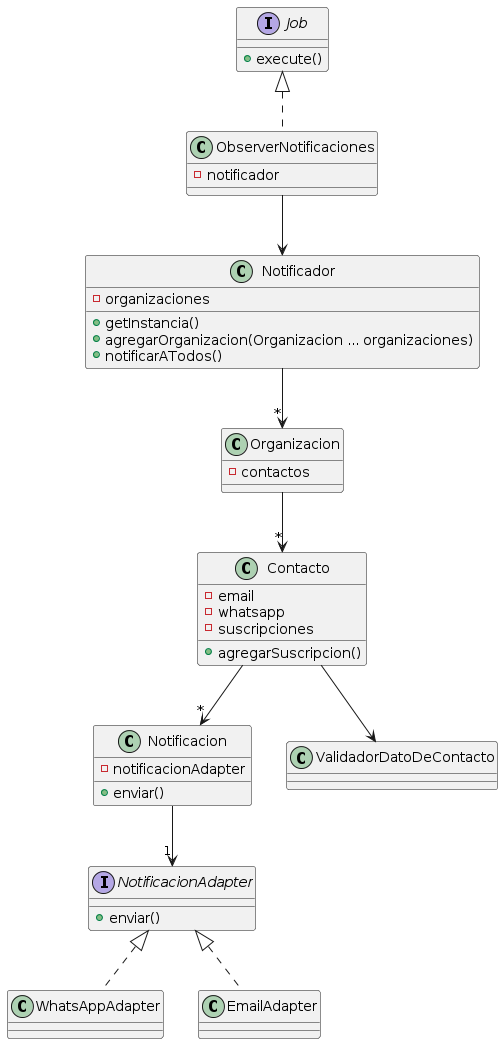

The diagram above was rendered by PlantUML. Its source (embedded in the PNG):
@startuml notificaciones

' ENVÍO DE NOTIFICACIONES

interface Job {
    + execute()
}

class ObserverNotificaciones implements Job
{
  - notificador
}

class Notificador
{
  - organizaciones
  + getInstancia()
  + agregarOrganizacion(Organizacion ... organizaciones)
  + notificarATodos()
}

interface NotificacionAdapter
{
  + enviar()
}

class WhatsAppAdapter implements NotificacionAdapter {}

class EmailAdapter implements NotificacionAdapter {}

class Notificacion
{
  - notificacionAdapter
  + enviar()
}

class Organizacion {
  - contactos
}

class Contacto {
  - email
  - whatsapp
  - suscripciones
  + agregarSuscripcion()
}

ObserverNotificaciones --> Notificador
Notificacion --> "1" NotificacionAdapter
Notificador --> "*" Organizacion
Contacto --> "*" Notificacion
Organizacion --> "*" Contacto
Contacto --> ValidadorDatoDeContacto

@enduml